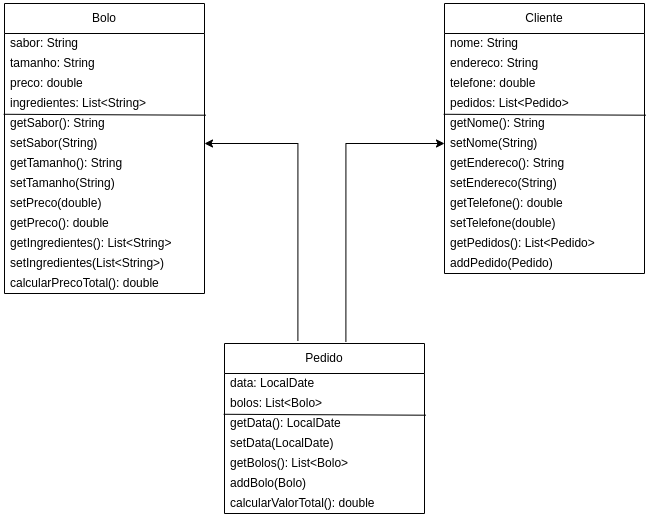

The diagram above was exported from draw.io. Its source (the exported page's mxGraphModel, read from the mxfile embedded in the PNG):
<mxGraphModel dx="1135" dy="595" grid="1" gridSize="10" guides="1" tooltips="1" connect="1" arrows="1" fold="1" page="1" pageScale="1" pageWidth="827" pageHeight="1169" math="0" shadow="0">
  <root>
    <mxCell id="0" />
    <mxCell id="1" parent="0" />
    <mxCell id="yyk-j7nRavxRWBqDzSqZ-2" style="edgeStyle=orthogonalEdgeStyle;rounded=0;orthogonalLoop=1;jettySize=auto;html=1;entryX=1;entryY=0.5;entryDx=0;entryDy=0;exitX=0.367;exitY=-0.016;exitDx=0;exitDy=0;exitPerimeter=0;" parent="1" source="oKtR56pJZmmeyWeEjfoP-17" target="o0NT-MFgDL_sNJjaqN8s-24" edge="1">
      <mxGeometry relative="1" as="geometry">
        <mxPoint x="388" y="390" as="targetPoint" />
        <mxPoint x="410" y="390" as="sourcePoint" />
      </mxGeometry>
    </mxCell>
    <mxCell id="xJvqzg8Ecmp6HyGbULb4-1" value="Bolo" style="swimlane;fontStyle=0;childLayout=stackLayout;horizontal=1;startSize=30;horizontalStack=0;resizeParent=1;resizeParentMax=0;resizeLast=0;collapsible=1;marginBottom=0;whiteSpace=wrap;html=1;" parent="1" vertex="1">
      <mxGeometry x="80" y="60" width="200" height="290" as="geometry" />
    </mxCell>
    <mxCell id="xJvqzg8Ecmp6HyGbULb4-2" value="sabor: String" style="text;strokeColor=none;fillColor=none;align=left;verticalAlign=middle;spacingLeft=4;spacingRight=4;overflow=hidden;points=[[0,0.5],[1,0.5]];portConstraint=eastwest;rotatable=0;whiteSpace=wrap;html=1;" parent="xJvqzg8Ecmp6HyGbULb4-1" vertex="1">
      <mxGeometry y="30" width="200" height="20" as="geometry" />
    </mxCell>
    <mxCell id="xJvqzg8Ecmp6HyGbULb4-3" value="tamanho: String" style="text;strokeColor=none;fillColor=none;align=left;verticalAlign=middle;spacingLeft=4;spacingRight=4;overflow=hidden;points=[[0,0.5],[1,0.5]];portConstraint=eastwest;rotatable=0;whiteSpace=wrap;html=1;" parent="xJvqzg8Ecmp6HyGbULb4-1" vertex="1">
      <mxGeometry y="50" width="200" height="20" as="geometry" />
    </mxCell>
    <mxCell id="xJvqzg8Ecmp6HyGbULb4-4" value="preco: double" style="text;strokeColor=none;fillColor=none;align=left;verticalAlign=middle;spacingLeft=4;spacingRight=4;overflow=hidden;points=[[0,0.5],[1,0.5]];portConstraint=eastwest;rotatable=0;whiteSpace=wrap;html=1;" parent="xJvqzg8Ecmp6HyGbULb4-1" vertex="1">
      <mxGeometry y="70" width="200" height="20" as="geometry" />
    </mxCell>
    <mxCell id="o0NT-MFgDL_sNJjaqN8s-18" value="ingredientes: List&amp;lt;String&amp;gt;" style="text;strokeColor=none;fillColor=none;align=left;verticalAlign=middle;spacingLeft=4;spacingRight=4;overflow=hidden;points=[[0,0.5],[1,0.5]];portConstraint=eastwest;rotatable=0;whiteSpace=wrap;html=1;" parent="xJvqzg8Ecmp6HyGbULb4-1" vertex="1">
      <mxGeometry y="90" width="200" height="20" as="geometry" />
    </mxCell>
    <mxCell id="o0NT-MFgDL_sNJjaqN8s-26" value="" style="endArrow=none;html=1;rounded=0;exitX=-0.004;exitY=0.039;exitDx=0;exitDy=0;exitPerimeter=0;entryX=1.007;entryY=0.085;entryDx=0;entryDy=0;entryPerimeter=0;" parent="xJvqzg8Ecmp6HyGbULb4-1" source="o0NT-MFgDL_sNJjaqN8s-23" target="o0NT-MFgDL_sNJjaqN8s-23" edge="1">
      <mxGeometry width="50" height="50" relative="1" as="geometry">
        <mxPoint x="140" y="180" as="sourcePoint" />
        <mxPoint x="210" y="180" as="targetPoint" />
      </mxGeometry>
    </mxCell>
    <mxCell id="o0NT-MFgDL_sNJjaqN8s-23" value="getSabor(): String" style="text;strokeColor=none;fillColor=none;align=left;verticalAlign=middle;spacingLeft=4;spacingRight=4;overflow=hidden;points=[[0,0.5],[1,0.5]];portConstraint=eastwest;rotatable=0;whiteSpace=wrap;html=1;" parent="xJvqzg8Ecmp6HyGbULb4-1" vertex="1">
      <mxGeometry y="110" width="200" height="20" as="geometry" />
    </mxCell>
    <mxCell id="o0NT-MFgDL_sNJjaqN8s-24" value="setSabor(String)" style="text;strokeColor=none;fillColor=none;align=left;verticalAlign=middle;spacingLeft=4;spacingRight=4;overflow=hidden;points=[[0,0.5],[1,0.5]];portConstraint=eastwest;rotatable=0;whiteSpace=wrap;html=1;" parent="xJvqzg8Ecmp6HyGbULb4-1" vertex="1">
      <mxGeometry y="130" width="200" height="20" as="geometry" />
    </mxCell>
    <mxCell id="o0NT-MFgDL_sNJjaqN8s-27" value="getTamanho(): String" style="text;strokeColor=none;fillColor=none;align=left;verticalAlign=middle;spacingLeft=4;spacingRight=4;overflow=hidden;points=[[0,0.5],[1,0.5]];portConstraint=eastwest;rotatable=0;whiteSpace=wrap;html=1;" parent="xJvqzg8Ecmp6HyGbULb4-1" vertex="1">
      <mxGeometry y="150" width="200" height="20" as="geometry" />
    </mxCell>
    <mxCell id="o0NT-MFgDL_sNJjaqN8s-28" value="setTamanho(String)" style="text;strokeColor=none;fillColor=none;align=left;verticalAlign=middle;spacingLeft=4;spacingRight=4;overflow=hidden;points=[[0,0.5],[1,0.5]];portConstraint=eastwest;rotatable=0;whiteSpace=wrap;html=1;" parent="xJvqzg8Ecmp6HyGbULb4-1" vertex="1">
      <mxGeometry y="170" width="200" height="20" as="geometry" />
    </mxCell>
    <mxCell id="o0NT-MFgDL_sNJjaqN8s-30" value="setPreco(double)" style="text;strokeColor=none;fillColor=none;align=left;verticalAlign=middle;spacingLeft=4;spacingRight=4;overflow=hidden;points=[[0,0.5],[1,0.5]];portConstraint=eastwest;rotatable=0;whiteSpace=wrap;html=1;" parent="xJvqzg8Ecmp6HyGbULb4-1" vertex="1">
      <mxGeometry y="190" width="200" height="20" as="geometry" />
    </mxCell>
    <mxCell id="o0NT-MFgDL_sNJjaqN8s-29" value="getPreco(): double" style="text;strokeColor=none;fillColor=none;align=left;verticalAlign=middle;spacingLeft=4;spacingRight=4;overflow=hidden;points=[[0,0.5],[1,0.5]];portConstraint=eastwest;rotatable=0;whiteSpace=wrap;html=1;" parent="xJvqzg8Ecmp6HyGbULb4-1" vertex="1">
      <mxGeometry y="210" width="200" height="20" as="geometry" />
    </mxCell>
    <mxCell id="o0NT-MFgDL_sNJjaqN8s-31" value="getIngredientes(): List&amp;lt;String&amp;gt;" style="text;strokeColor=none;fillColor=none;align=left;verticalAlign=middle;spacingLeft=4;spacingRight=4;overflow=hidden;points=[[0,0.5],[1,0.5]];portConstraint=eastwest;rotatable=0;whiteSpace=wrap;html=1;" parent="xJvqzg8Ecmp6HyGbULb4-1" vertex="1">
      <mxGeometry y="230" width="200" height="20" as="geometry" />
    </mxCell>
    <mxCell id="o0NT-MFgDL_sNJjaqN8s-32" value="setIngredientes(List&amp;lt;String&amp;gt;)" style="text;strokeColor=none;fillColor=none;align=left;verticalAlign=middle;spacingLeft=4;spacingRight=4;overflow=hidden;points=[[0,0.5],[1,0.5]];portConstraint=eastwest;rotatable=0;whiteSpace=wrap;html=1;" parent="xJvqzg8Ecmp6HyGbULb4-1" vertex="1">
      <mxGeometry y="250" width="200" height="20" as="geometry" />
    </mxCell>
    <mxCell id="o0NT-MFgDL_sNJjaqN8s-33" value="calcularPrecoTotal(): double" style="text;strokeColor=none;fillColor=none;align=left;verticalAlign=middle;spacingLeft=4;spacingRight=4;overflow=hidden;points=[[0,0.5],[1,0.5]];portConstraint=eastwest;rotatable=0;whiteSpace=wrap;html=1;" parent="xJvqzg8Ecmp6HyGbULb4-1" vertex="1">
      <mxGeometry y="270" width="200" height="20" as="geometry" />
    </mxCell>
    <mxCell id="oKtR56pJZmmeyWeEjfoP-2" value="Cliente" style="swimlane;fontStyle=0;childLayout=stackLayout;horizontal=1;startSize=30;horizontalStack=0;resizeParent=1;resizeParentMax=0;resizeLast=0;collapsible=1;marginBottom=0;whiteSpace=wrap;html=1;" parent="1" vertex="1">
      <mxGeometry x="520" y="60" width="200" height="270" as="geometry" />
    </mxCell>
    <mxCell id="oKtR56pJZmmeyWeEjfoP-3" value="nome: String" style="text;strokeColor=none;fillColor=none;align=left;verticalAlign=middle;spacingLeft=4;spacingRight=4;overflow=hidden;points=[[0,0.5],[1,0.5]];portConstraint=eastwest;rotatable=0;whiteSpace=wrap;html=1;" parent="oKtR56pJZmmeyWeEjfoP-2" vertex="1">
      <mxGeometry y="30" width="200" height="20" as="geometry" />
    </mxCell>
    <mxCell id="oKtR56pJZmmeyWeEjfoP-4" value="endereco: String" style="text;strokeColor=none;fillColor=none;align=left;verticalAlign=middle;spacingLeft=4;spacingRight=4;overflow=hidden;points=[[0,0.5],[1,0.5]];portConstraint=eastwest;rotatable=0;whiteSpace=wrap;html=1;" parent="oKtR56pJZmmeyWeEjfoP-2" vertex="1">
      <mxGeometry y="50" width="200" height="20" as="geometry" />
    </mxCell>
    <mxCell id="oKtR56pJZmmeyWeEjfoP-5" value="telefone: double" style="text;strokeColor=none;fillColor=none;align=left;verticalAlign=middle;spacingLeft=4;spacingRight=4;overflow=hidden;points=[[0,0.5],[1,0.5]];portConstraint=eastwest;rotatable=0;whiteSpace=wrap;html=1;" parent="oKtR56pJZmmeyWeEjfoP-2" vertex="1">
      <mxGeometry y="70" width="200" height="20" as="geometry" />
    </mxCell>
    <mxCell id="oKtR56pJZmmeyWeEjfoP-6" value="pedidos: List&amp;lt;Pedido&amp;gt;" style="text;strokeColor=none;fillColor=none;align=left;verticalAlign=middle;spacingLeft=4;spacingRight=4;overflow=hidden;points=[[0,0.5],[1,0.5]];portConstraint=eastwest;rotatable=0;whiteSpace=wrap;html=1;" parent="oKtR56pJZmmeyWeEjfoP-2" vertex="1">
      <mxGeometry y="90" width="200" height="20" as="geometry" />
    </mxCell>
    <mxCell id="oKtR56pJZmmeyWeEjfoP-7" value="" style="endArrow=none;html=1;rounded=0;exitX=-0.004;exitY=0.039;exitDx=0;exitDy=0;exitPerimeter=0;entryX=1.007;entryY=0.085;entryDx=0;entryDy=0;entryPerimeter=0;" parent="oKtR56pJZmmeyWeEjfoP-2" source="oKtR56pJZmmeyWeEjfoP-8" target="oKtR56pJZmmeyWeEjfoP-8" edge="1">
      <mxGeometry width="50" height="50" relative="1" as="geometry">
        <mxPoint x="140" y="180" as="sourcePoint" />
        <mxPoint x="210" y="180" as="targetPoint" />
      </mxGeometry>
    </mxCell>
    <mxCell id="oKtR56pJZmmeyWeEjfoP-8" value="getNome(): String" style="text;strokeColor=none;fillColor=none;align=left;verticalAlign=middle;spacingLeft=4;spacingRight=4;overflow=hidden;points=[[0,0.5],[1,0.5]];portConstraint=eastwest;rotatable=0;whiteSpace=wrap;html=1;" parent="oKtR56pJZmmeyWeEjfoP-2" vertex="1">
      <mxGeometry y="110" width="200" height="20" as="geometry" />
    </mxCell>
    <mxCell id="oKtR56pJZmmeyWeEjfoP-9" value="setNome(String)" style="text;strokeColor=none;fillColor=none;align=left;verticalAlign=middle;spacingLeft=4;spacingRight=4;overflow=hidden;points=[[0,0.5],[1,0.5]];portConstraint=eastwest;rotatable=0;whiteSpace=wrap;html=1;" parent="oKtR56pJZmmeyWeEjfoP-2" vertex="1">
      <mxGeometry y="130" width="200" height="20" as="geometry" />
    </mxCell>
    <mxCell id="oKtR56pJZmmeyWeEjfoP-10" value="getEndereco(): String" style="text;strokeColor=none;fillColor=none;align=left;verticalAlign=middle;spacingLeft=4;spacingRight=4;overflow=hidden;points=[[0,0.5],[1,0.5]];portConstraint=eastwest;rotatable=0;whiteSpace=wrap;html=1;" parent="oKtR56pJZmmeyWeEjfoP-2" vertex="1">
      <mxGeometry y="150" width="200" height="20" as="geometry" />
    </mxCell>
    <mxCell id="oKtR56pJZmmeyWeEjfoP-11" value="setEndereco(String)" style="text;strokeColor=none;fillColor=none;align=left;verticalAlign=middle;spacingLeft=4;spacingRight=4;overflow=hidden;points=[[0,0.5],[1,0.5]];portConstraint=eastwest;rotatable=0;whiteSpace=wrap;html=1;" parent="oKtR56pJZmmeyWeEjfoP-2" vertex="1">
      <mxGeometry y="170" width="200" height="20" as="geometry" />
    </mxCell>
    <mxCell id="oKtR56pJZmmeyWeEjfoP-12" value="getTelefone(): double" style="text;strokeColor=none;fillColor=none;align=left;verticalAlign=middle;spacingLeft=4;spacingRight=4;overflow=hidden;points=[[0,0.5],[1,0.5]];portConstraint=eastwest;rotatable=0;whiteSpace=wrap;html=1;" parent="oKtR56pJZmmeyWeEjfoP-2" vertex="1">
      <mxGeometry y="190" width="200" height="20" as="geometry" />
    </mxCell>
    <mxCell id="oKtR56pJZmmeyWeEjfoP-13" value="setTelefone(double)" style="text;strokeColor=none;fillColor=none;align=left;verticalAlign=middle;spacingLeft=4;spacingRight=4;overflow=hidden;points=[[0,0.5],[1,0.5]];portConstraint=eastwest;rotatable=0;whiteSpace=wrap;html=1;" parent="oKtR56pJZmmeyWeEjfoP-2" vertex="1">
      <mxGeometry y="210" width="200" height="20" as="geometry" />
    </mxCell>
    <mxCell id="oKtR56pJZmmeyWeEjfoP-14" value="getPedidos(): List&amp;lt;Pedido&amp;gt;" style="text;strokeColor=none;fillColor=none;align=left;verticalAlign=middle;spacingLeft=4;spacingRight=4;overflow=hidden;points=[[0,0.5],[1,0.5]];portConstraint=eastwest;rotatable=0;whiteSpace=wrap;html=1;" parent="oKtR56pJZmmeyWeEjfoP-2" vertex="1">
      <mxGeometry y="230" width="200" height="20" as="geometry" />
    </mxCell>
    <mxCell id="oKtR56pJZmmeyWeEjfoP-15" value="addPedido(Pedido)" style="text;strokeColor=none;fillColor=none;align=left;verticalAlign=middle;spacingLeft=4;spacingRight=4;overflow=hidden;points=[[0,0.5],[1,0.5]];portConstraint=eastwest;rotatable=0;whiteSpace=wrap;html=1;" parent="oKtR56pJZmmeyWeEjfoP-2" vertex="1">
      <mxGeometry y="250" width="200" height="20" as="geometry" />
    </mxCell>
    <mxCell id="oKtR56pJZmmeyWeEjfoP-17" value="Pedido" style="swimlane;fontStyle=0;childLayout=stackLayout;horizontal=1;startSize=30;horizontalStack=0;resizeParent=1;resizeParentMax=0;resizeLast=0;collapsible=1;marginBottom=0;whiteSpace=wrap;html=1;" parent="1" vertex="1">
      <mxGeometry x="300" y="400" width="200" height="170" as="geometry" />
    </mxCell>
    <mxCell id="oKtR56pJZmmeyWeEjfoP-19" value="data: LocalDate" style="text;strokeColor=none;fillColor=none;align=left;verticalAlign=middle;spacingLeft=4;spacingRight=4;overflow=hidden;points=[[0,0.5],[1,0.5]];portConstraint=eastwest;rotatable=0;whiteSpace=wrap;html=1;" parent="oKtR56pJZmmeyWeEjfoP-17" vertex="1">
      <mxGeometry y="30" width="200" height="20" as="geometry" />
    </mxCell>
    <mxCell id="oKtR56pJZmmeyWeEjfoP-21" value="bolos: List&amp;lt;Bolo&amp;gt;" style="text;strokeColor=none;fillColor=none;align=left;verticalAlign=middle;spacingLeft=4;spacingRight=4;overflow=hidden;points=[[0,0.5],[1,0.5]];portConstraint=eastwest;rotatable=0;whiteSpace=wrap;html=1;" parent="oKtR56pJZmmeyWeEjfoP-17" vertex="1">
      <mxGeometry y="50" width="200" height="20" as="geometry" />
    </mxCell>
    <mxCell id="oKtR56pJZmmeyWeEjfoP-22" value="" style="endArrow=none;html=1;rounded=0;exitX=-0.004;exitY=0.039;exitDx=0;exitDy=0;exitPerimeter=0;entryX=1.007;entryY=0.085;entryDx=0;entryDy=0;entryPerimeter=0;" parent="oKtR56pJZmmeyWeEjfoP-17" edge="1">
      <mxGeometry width="50" height="50" relative="1" as="geometry">
        <mxPoint x="-0.7999999999999545" y="70.77999999999997" as="sourcePoint" />
        <mxPoint x="201.4000000000001" y="71.70000000000005" as="targetPoint" />
      </mxGeometry>
    </mxCell>
    <mxCell id="oKtR56pJZmmeyWeEjfoP-25" value="getData(): LocalDate" style="text;strokeColor=none;fillColor=none;align=left;verticalAlign=middle;spacingLeft=4;spacingRight=4;overflow=hidden;points=[[0,0.5],[1,0.5]];portConstraint=eastwest;rotatable=0;whiteSpace=wrap;html=1;" parent="oKtR56pJZmmeyWeEjfoP-17" vertex="1">
      <mxGeometry y="70" width="200" height="20" as="geometry" />
    </mxCell>
    <mxCell id="oKtR56pJZmmeyWeEjfoP-26" value="setData(LocalDate)" style="text;strokeColor=none;fillColor=none;align=left;verticalAlign=middle;spacingLeft=4;spacingRight=4;overflow=hidden;points=[[0,0.5],[1,0.5]];portConstraint=eastwest;rotatable=0;whiteSpace=wrap;html=1;" parent="oKtR56pJZmmeyWeEjfoP-17" vertex="1">
      <mxGeometry y="90" width="200" height="20" as="geometry" />
    </mxCell>
    <mxCell id="oKtR56pJZmmeyWeEjfoP-27" value="getBolos(): List&amp;lt;Bolo&amp;gt;" style="text;strokeColor=none;fillColor=none;align=left;verticalAlign=middle;spacingLeft=4;spacingRight=4;overflow=hidden;points=[[0,0.5],[1,0.5]];portConstraint=eastwest;rotatable=0;whiteSpace=wrap;html=1;" parent="oKtR56pJZmmeyWeEjfoP-17" vertex="1">
      <mxGeometry y="110" width="200" height="20" as="geometry" />
    </mxCell>
    <mxCell id="oKtR56pJZmmeyWeEjfoP-28" value="addBolo(Bolo)" style="text;strokeColor=none;fillColor=none;align=left;verticalAlign=middle;spacingLeft=4;spacingRight=4;overflow=hidden;points=[[0,0.5],[1,0.5]];portConstraint=eastwest;rotatable=0;whiteSpace=wrap;html=1;" parent="oKtR56pJZmmeyWeEjfoP-17" vertex="1">
      <mxGeometry y="130" width="200" height="20" as="geometry" />
    </mxCell>
    <mxCell id="oKtR56pJZmmeyWeEjfoP-29" value="calcularValorTotal(): double" style="text;strokeColor=none;fillColor=none;align=left;verticalAlign=middle;spacingLeft=4;spacingRight=4;overflow=hidden;points=[[0,0.5],[1,0.5]];portConstraint=eastwest;rotatable=0;whiteSpace=wrap;html=1;" parent="oKtR56pJZmmeyWeEjfoP-17" vertex="1">
      <mxGeometry y="150" width="200" height="20" as="geometry" />
    </mxCell>
    <mxCell id="yyk-j7nRavxRWBqDzSqZ-3" style="edgeStyle=orthogonalEdgeStyle;rounded=0;orthogonalLoop=1;jettySize=auto;html=1;entryX=0;entryY=0.5;entryDx=0;entryDy=0;exitX=0.607;exitY=-0.011;exitDx=0;exitDy=0;exitPerimeter=0;" parent="1" source="oKtR56pJZmmeyWeEjfoP-17" target="oKtR56pJZmmeyWeEjfoP-9" edge="1">
      <mxGeometry relative="1" as="geometry">
        <mxPoint x="420" y="380" as="sourcePoint" />
      </mxGeometry>
    </mxCell>
  </root>
</mxGraphModel>